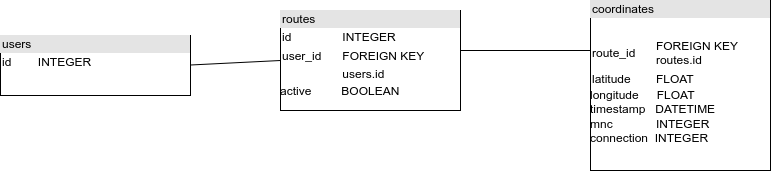

The diagram above was exported from draw.io. Its source (the exported page's mxGraphModel, read from the mxfile embedded in the PNG):
<mxGraphModel dx="1350" dy="773" grid="1" gridSize="10" guides="1" tooltips="1" connect="1" arrows="1" fold="1" page="1" pageScale="1" pageWidth="827" pageHeight="1169" math="0" shadow="0">
  <root>
    <mxCell id="0" />
    <mxCell id="1" parent="0" />
    <mxCell id="Eckoq8003Buof9BDEiVV-1" value="&lt;div style=&quot;box-sizing:border-box;width:100%;background:#e4e4e4;padding:2px;&quot;&gt;users&lt;/div&gt;&lt;table style=&quot;width:100%;font-size:1em;&quot; cellpadding=&quot;2&quot; cellspacing=&quot;0&quot;&gt;&lt;tbody&gt;&lt;tr&gt;&lt;td&gt;id&lt;/td&gt;&lt;td&gt;INTEGER&lt;/td&gt;&lt;/tr&gt;&lt;tr&gt;&lt;td&gt;&lt;br&gt;&lt;/td&gt;&lt;td&gt;&lt;br&gt;&lt;/td&gt;&lt;/tr&gt;&lt;tr&gt;&lt;td&gt;&lt;/td&gt;&lt;td&gt;&lt;br&gt;&lt;/td&gt;&lt;/tr&gt;&lt;/tbody&gt;&lt;/table&gt;" style="verticalAlign=top;align=left;overflow=fill;html=1;" parent="1" vertex="1">
      <mxGeometry x="40" y="215" width="190" height="60" as="geometry" />
    </mxCell>
    <mxCell id="Eckoq8003Buof9BDEiVV-2" value="&lt;div style=&quot;box-sizing:border-box;width:100%;background:#e4e4e4;padding:2px;&quot;&gt;routes&lt;/div&gt;&lt;table style=&quot;width:100%;font-size:1em;&quot; cellpadding=&quot;2&quot; cellspacing=&quot;0&quot;&gt;&lt;tbody&gt;&lt;tr&gt;&lt;td&gt;id&lt;/td&gt;&lt;td&gt;INTEGER&lt;/td&gt;&lt;/tr&gt;&lt;tr&gt;&lt;td&gt;user_id&lt;br&gt;&lt;/td&gt;&lt;td&gt;FOREIGN KEY&lt;/td&gt;&lt;/tr&gt;&lt;tr&gt;&lt;td&gt;&lt;br&gt;&lt;/td&gt;&lt;td&gt;users.id&lt;br&gt;&lt;/td&gt;&lt;/tr&gt;&lt;/tbody&gt;&lt;/table&gt;active&amp;nbsp; &amp;nbsp; &amp;nbsp; &amp;nbsp; &amp;nbsp;BOOLEAN" style="verticalAlign=top;align=left;overflow=fill;html=1;" parent="1" vertex="1">
      <mxGeometry x="320" y="190" width="180" height="100" as="geometry" />
    </mxCell>
    <mxCell id="Eckoq8003Buof9BDEiVV-3" value="&lt;div style=&quot;box-sizing:border-box;width:100%;background:#e4e4e4;padding:2px;&quot;&gt;coordinates&lt;/div&gt;&lt;table style=&quot;width:100%;font-size:1em;&quot; cellpadding=&quot;2&quot; cellspacing=&quot;0&quot;&gt;&lt;tbody&gt;&lt;tr&gt;&lt;td&gt;&lt;br&gt;&lt;/td&gt;&lt;td&gt;&lt;br&gt;&lt;/td&gt;&lt;/tr&gt;&lt;tr&gt;&lt;td&gt;route_id&lt;br&gt;&lt;/td&gt;&lt;td&gt;FOREIGN KEY&lt;br&gt;routes.id&lt;/td&gt;&lt;/tr&gt;&lt;tr&gt;&lt;td&gt;latitude&lt;br&gt;&lt;/td&gt;&lt;td&gt;FLOAT&lt;br&gt;&lt;/td&gt;&lt;/tr&gt;&lt;/tbody&gt;&lt;/table&gt;longitude&lt;span style=&quot;white-space: pre;&quot;&gt;&#09;&lt;/span&gt;&amp;nbsp; &amp;nbsp; FLOAT&lt;br&gt;timestamp&amp;nbsp; &amp;nbsp;DATETIME&lt;br&gt;mnc&amp;nbsp; &amp;nbsp; &amp;nbsp; &amp;nbsp; &amp;nbsp; &amp;nbsp; &amp;nbsp;INTEGER&lt;br&gt;connection&amp;nbsp; INTEGER" style="verticalAlign=top;align=left;overflow=fill;html=1;" parent="1" vertex="1">
      <mxGeometry x="630" y="180" width="180" height="170" as="geometry" />
    </mxCell>
    <mxCell id="Eckoq8003Buof9BDEiVV-5" value="" style="endArrow=none;html=1;rounded=0;entryX=0;entryY=0.5;entryDx=0;entryDy=0;" parent="1" target="Eckoq8003Buof9BDEiVV-2" edge="1">
      <mxGeometry width="50" height="50" relative="1" as="geometry">
        <mxPoint x="230" y="244.5" as="sourcePoint" />
        <mxPoint x="280" y="244.5" as="targetPoint" />
      </mxGeometry>
    </mxCell>
    <mxCell id="Eckoq8003Buof9BDEiVV-6" value="" style="endArrow=none;html=1;rounded=0;" parent="1" edge="1">
      <mxGeometry width="50" height="50" relative="1" as="geometry">
        <mxPoint x="500" y="230" as="sourcePoint" />
        <mxPoint x="630" y="230" as="targetPoint" />
      </mxGeometry>
    </mxCell>
  </root>
</mxGraphModel>